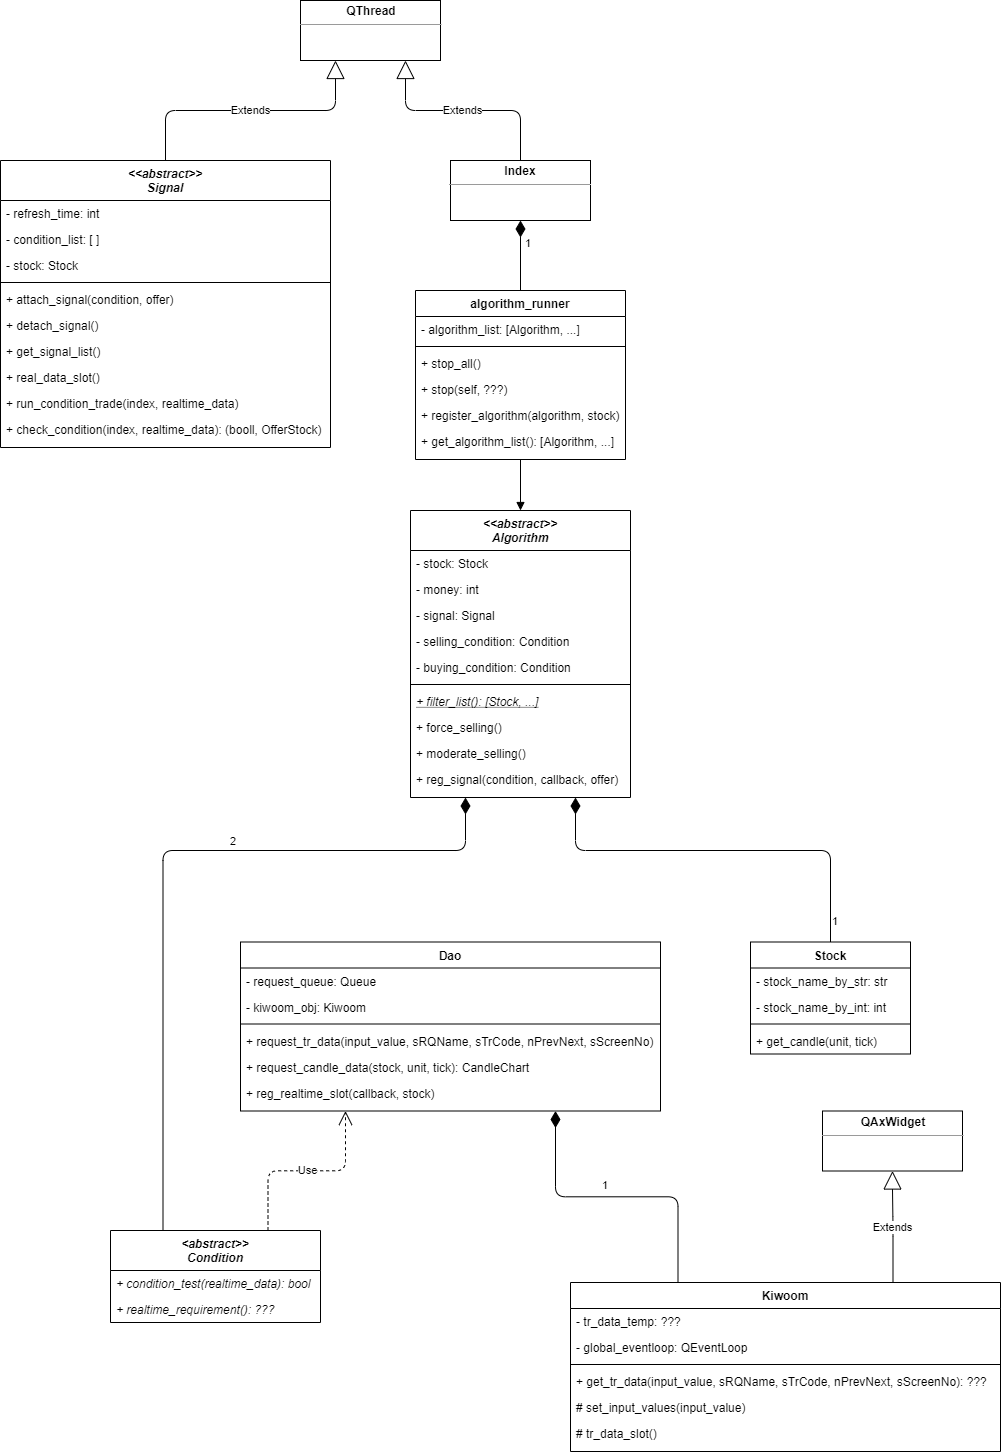

The diagram above was exported from draw.io. Its source (the exported page's mxGraphModel, read from the mxfile embedded in the PNG):
<mxGraphModel dx="1952" dy="790" grid="1" gridSize="10" guides="1" tooltips="1" connect="1" arrows="1" fold="1" page="1" pageScale="1" pageWidth="827" pageHeight="1169" background="none" math="0" shadow="0">
  <root>
    <mxCell id="0" />
    <mxCell id="1" parent="0" />
    <mxCell id="3" value="&lt;&lt;abstract&gt;&gt;&#10;Algorithm" style="swimlane;fontStyle=3;align=center;verticalAlign=top;childLayout=stackLayout;horizontal=1;startSize=40;horizontalStack=0;resizeParent=1;resizeParentMax=0;resizeLast=0;collapsible=1;marginBottom=5;" parent="1" vertex="1">
      <mxGeometry x="-60" y="920" width="220" height="287" as="geometry" />
    </mxCell>
    <mxCell id="4" value="- stock: Stock" style="text;strokeColor=none;fillColor=none;align=left;verticalAlign=top;spacingLeft=4;spacingRight=4;overflow=hidden;rotatable=0;points=[[0,0.5],[1,0.5]];portConstraint=eastwest;" parent="3" vertex="1">
      <mxGeometry y="40" width="220" height="26" as="geometry" />
    </mxCell>
    <mxCell id="8" value="- money: int" style="text;strokeColor=none;fillColor=none;align=left;verticalAlign=top;spacingLeft=4;spacingRight=4;overflow=hidden;rotatable=0;points=[[0,0.5],[1,0.5]];portConstraint=eastwest;" parent="3" vertex="1">
      <mxGeometry y="66" width="220" height="26" as="geometry" />
    </mxCell>
    <mxCell id="10" value="- signal: Signal" style="text;strokeColor=none;fillColor=none;align=left;verticalAlign=top;spacingLeft=4;spacingRight=4;overflow=hidden;rotatable=0;points=[[0,0.5],[1,0.5]];portConstraint=eastwest;" parent="3" vertex="1">
      <mxGeometry y="92" width="220" height="26" as="geometry" />
    </mxCell>
    <mxCell id="11" value="- selling_condition: Condition" style="text;strokeColor=none;fillColor=none;align=left;verticalAlign=top;spacingLeft=4;spacingRight=4;overflow=hidden;rotatable=0;points=[[0,0.5],[1,0.5]];portConstraint=eastwest;" parent="3" vertex="1">
      <mxGeometry y="118" width="220" height="26" as="geometry" />
    </mxCell>
    <mxCell id="12" value="- buying_condition: Condition" style="text;strokeColor=none;fillColor=none;align=left;verticalAlign=top;spacingLeft=4;spacingRight=4;overflow=hidden;rotatable=0;points=[[0,0.5],[1,0.5]];portConstraint=eastwest;" parent="3" vertex="1">
      <mxGeometry y="144" width="220" height="26" as="geometry" />
    </mxCell>
    <mxCell id="5" value="" style="line;strokeWidth=1;fillColor=none;align=left;verticalAlign=middle;spacingTop=-1;spacingLeft=3;spacingRight=3;rotatable=0;labelPosition=right;points=[];portConstraint=eastwest;" parent="3" vertex="1">
      <mxGeometry y="170" width="220" height="8" as="geometry" />
    </mxCell>
    <mxCell id="6" value="+ filter_list(): [Stock, ...]" style="text;strokeColor=none;fillColor=none;align=left;verticalAlign=top;spacingLeft=4;spacingRight=4;overflow=hidden;rotatable=0;points=[[0,0.5],[1,0.5]];portConstraint=eastwest;fontStyle=6" parent="3" vertex="1">
      <mxGeometry y="178" width="220" height="26" as="geometry" />
    </mxCell>
    <mxCell id="16" value="+ force_selling()" style="text;strokeColor=none;fillColor=none;align=left;verticalAlign=top;spacingLeft=4;spacingRight=4;overflow=hidden;rotatable=0;points=[[0,0.5],[1,0.5]];portConstraint=eastwest;" parent="3" vertex="1">
      <mxGeometry y="204" width="220" height="26" as="geometry" />
    </mxCell>
    <mxCell id="15" value="+ moderate_selling()" style="text;strokeColor=none;fillColor=none;align=left;verticalAlign=top;spacingLeft=4;spacingRight=4;overflow=hidden;rotatable=0;points=[[0,0.5],[1,0.5]];portConstraint=eastwest;" parent="3" vertex="1">
      <mxGeometry y="230" width="220" height="26" as="geometry" />
    </mxCell>
    <mxCell id="14" value="+ reg_signal(condition, callback, offer)" style="text;strokeColor=none;fillColor=none;align=left;verticalAlign=top;spacingLeft=4;spacingRight=4;overflow=hidden;rotatable=0;points=[[0,0.5],[1,0.5]];portConstraint=eastwest;" parent="3" vertex="1">
      <mxGeometry y="256" width="220" height="26" as="geometry" />
    </mxCell>
    <mxCell id="17" value="&lt;abstract&gt;&gt;&#10;Condition" style="swimlane;fontStyle=3;align=center;verticalAlign=top;childLayout=stackLayout;horizontal=1;startSize=40;horizontalStack=0;resizeParent=1;resizeParentMax=0;resizeLast=0;collapsible=1;marginBottom=0;" parent="1" vertex="1">
      <mxGeometry x="-360" y="1640" width="210" height="92" as="geometry" />
    </mxCell>
    <mxCell id="20" value="+ condition_test(realtime_data): bool" style="text;strokeColor=none;fillColor=none;align=left;verticalAlign=top;spacingLeft=4;spacingRight=4;overflow=hidden;rotatable=0;points=[[0,0.5],[1,0.5]];portConstraint=eastwest;fontStyle=2" parent="17" vertex="1">
      <mxGeometry y="40" width="210" height="26" as="geometry" />
    </mxCell>
    <mxCell id="QGsAgZOSuBCO35QOW-jG-126" value="+ realtime_requirement(): ???" style="text;strokeColor=none;fillColor=none;align=left;verticalAlign=top;spacingLeft=4;spacingRight=4;overflow=hidden;rotatable=0;points=[[0,0.5],[1,0.5]];portConstraint=eastwest;fontStyle=2" parent="17" vertex="1">
      <mxGeometry y="66" width="210" height="26" as="geometry" />
    </mxCell>
    <mxCell id="21" value="&lt;&lt;abstract&gt;&gt;&#10;Signal" style="swimlane;fontStyle=3;align=center;verticalAlign=top;childLayout=stackLayout;horizontal=1;startSize=40;horizontalStack=0;resizeParent=1;resizeParentMax=0;resizeLast=0;collapsible=1;marginBottom=5;" parent="1" vertex="1">
      <mxGeometry x="-470" y="570" width="330" height="287" as="geometry" />
    </mxCell>
    <mxCell id="22" value="- refresh_time: int" style="text;strokeColor=none;fillColor=none;align=left;verticalAlign=top;spacingLeft=4;spacingRight=4;overflow=hidden;rotatable=0;points=[[0,0.5],[1,0.5]];portConstraint=eastwest;" parent="21" vertex="1">
      <mxGeometry y="40" width="330" height="26" as="geometry" />
    </mxCell>
    <mxCell id="9" value="- condition_list: [ ]" style="text;strokeColor=none;fillColor=none;align=left;verticalAlign=top;spacingLeft=4;spacingRight=4;overflow=hidden;rotatable=0;points=[[0,0.5],[1,0.5]];portConstraint=eastwest;" parent="21" vertex="1">
      <mxGeometry y="66" width="330" height="26" as="geometry" />
    </mxCell>
    <mxCell id="25" value="- stock: Stock" style="text;strokeColor=none;fillColor=none;align=left;verticalAlign=top;spacingLeft=4;spacingRight=4;overflow=hidden;rotatable=0;points=[[0,0.5],[1,0.5]];portConstraint=eastwest;" parent="21" vertex="1">
      <mxGeometry y="92" width="330" height="26" as="geometry" />
    </mxCell>
    <mxCell id="23" value="" style="line;strokeWidth=1;fillColor=none;align=left;verticalAlign=middle;spacingTop=-1;spacingLeft=3;spacingRight=3;rotatable=0;labelPosition=right;points=[];portConstraint=eastwest;" parent="21" vertex="1">
      <mxGeometry y="118" width="330" height="8" as="geometry" />
    </mxCell>
    <mxCell id="24" value="+ attach_signal(condition, offer)" style="text;strokeColor=none;fillColor=none;align=left;verticalAlign=top;spacingLeft=4;spacingRight=4;overflow=hidden;rotatable=0;points=[[0,0.5],[1,0.5]];portConstraint=eastwest;" parent="21" vertex="1">
      <mxGeometry y="126" width="330" height="26" as="geometry" />
    </mxCell>
    <mxCell id="29" value="+ detach_signal()" style="text;strokeColor=none;fillColor=none;align=left;verticalAlign=top;spacingLeft=4;spacingRight=4;overflow=hidden;rotatable=0;points=[[0,0.5],[1,0.5]];portConstraint=eastwest;" parent="21" vertex="1">
      <mxGeometry y="152" width="330" height="26" as="geometry" />
    </mxCell>
    <mxCell id="28" value="+ get_signal_list()" style="text;strokeColor=none;fillColor=none;align=left;verticalAlign=top;spacingLeft=4;spacingRight=4;overflow=hidden;rotatable=0;points=[[0,0.5],[1,0.5]];portConstraint=eastwest;" parent="21" vertex="1">
      <mxGeometry y="178" width="330" height="26" as="geometry" />
    </mxCell>
    <mxCell id="30" value="+ real_data_slot()" style="text;strokeColor=none;fillColor=none;align=left;verticalAlign=top;spacingLeft=4;spacingRight=4;overflow=hidden;rotatable=0;points=[[0,0.5],[1,0.5]];portConstraint=eastwest;" parent="21" vertex="1">
      <mxGeometry y="204" width="330" height="26" as="geometry" />
    </mxCell>
    <mxCell id="26" value="+ run_condition_trade(index, realtime_data)" style="text;strokeColor=none;fillColor=none;align=left;verticalAlign=top;spacingLeft=4;spacingRight=4;overflow=hidden;rotatable=0;points=[[0,0.5],[1,0.5]];portConstraint=eastwest;" parent="21" vertex="1">
      <mxGeometry y="230" width="330" height="26" as="geometry" />
    </mxCell>
    <mxCell id="27" value="+ check_condition(index, realtime_data): (booll, OfferStock)" style="text;strokeColor=none;fillColor=none;align=left;verticalAlign=top;spacingLeft=4;spacingRight=4;overflow=hidden;rotatable=0;points=[[0,0.5],[1,0.5]];portConstraint=eastwest;" parent="21" vertex="1">
      <mxGeometry y="256" width="330" height="26" as="geometry" />
    </mxCell>
    <mxCell id="31" value="Dao" style="swimlane;fontStyle=1;align=center;verticalAlign=top;childLayout=stackLayout;horizontal=1;startSize=26;horizontalStack=0;resizeParent=1;resizeParentMax=0;resizeLast=0;collapsible=1;marginBottom=5;" parent="1" vertex="1">
      <mxGeometry x="-230" y="1351.5" width="420" height="169" as="geometry">
        <mxRectangle x="-230" y="1351.5" width="60" height="26" as="alternateBounds" />
      </mxGeometry>
    </mxCell>
    <mxCell id="32" value="- request_queue: Queue" style="text;strokeColor=none;fillColor=none;align=left;verticalAlign=top;spacingLeft=4;spacingRight=4;overflow=hidden;rotatable=0;points=[[0,0.5],[1,0.5]];portConstraint=eastwest;" parent="31" vertex="1">
      <mxGeometry y="26" width="420" height="26" as="geometry" />
    </mxCell>
    <mxCell id="35" value="- kiwoom_obj: Kiwoom" style="text;strokeColor=none;fillColor=none;align=left;verticalAlign=top;spacingLeft=4;spacingRight=4;overflow=hidden;rotatable=0;points=[[0,0.5],[1,0.5]];portConstraint=eastwest;" parent="31" vertex="1">
      <mxGeometry y="52" width="420" height="26" as="geometry" />
    </mxCell>
    <mxCell id="33" value="" style="line;strokeWidth=1;fillColor=none;align=left;verticalAlign=middle;spacingTop=-1;spacingLeft=3;spacingRight=3;rotatable=0;labelPosition=right;points=[];portConstraint=eastwest;" parent="31" vertex="1">
      <mxGeometry y="78" width="420" height="8" as="geometry" />
    </mxCell>
    <mxCell id="34" value="+ request_tr_data(input_value, sRQName, sTrCode, nPrevNext, sScreenNo)" style="text;strokeColor=none;fillColor=none;align=left;verticalAlign=top;spacingLeft=4;spacingRight=4;overflow=hidden;rotatable=0;points=[[0,0.5],[1,0.5]];portConstraint=eastwest;" parent="31" vertex="1">
      <mxGeometry y="86" width="420" height="26" as="geometry" />
    </mxCell>
    <mxCell id="37" value="+ request_candle_data(stock, unit, tick): CandleChart" style="text;strokeColor=none;fillColor=none;align=left;verticalAlign=top;spacingLeft=4;spacingRight=4;overflow=hidden;rotatable=0;points=[[0,0.5],[1,0.5]];portConstraint=eastwest;" parent="31" vertex="1">
      <mxGeometry y="112" width="420" height="26" as="geometry" />
    </mxCell>
    <mxCell id="36" value="+ reg_realtime_slot(callback, stock)" style="text;strokeColor=none;fillColor=none;align=left;verticalAlign=top;spacingLeft=4;spacingRight=4;overflow=hidden;rotatable=0;points=[[0,0.5],[1,0.5]];portConstraint=eastwest;" parent="31" vertex="1">
      <mxGeometry y="138" width="420" height="26" as="geometry" />
    </mxCell>
    <mxCell id="38" value="Kiwoom" style="swimlane;fontStyle=1;align=center;verticalAlign=top;childLayout=stackLayout;horizontal=1;startSize=26;horizontalStack=0;resizeParent=1;resizeParentMax=0;resizeLast=0;collapsible=1;marginBottom=5;" parent="1" vertex="1">
      <mxGeometry x="100" y="1692" width="430" height="169" as="geometry" />
    </mxCell>
    <mxCell id="39" value="- tr_data_temp: ???" style="text;strokeColor=none;fillColor=none;align=left;verticalAlign=top;spacingLeft=4;spacingRight=4;overflow=hidden;rotatable=0;points=[[0,0.5],[1,0.5]];portConstraint=eastwest;" parent="38" vertex="1">
      <mxGeometry y="26" width="430" height="26" as="geometry" />
    </mxCell>
    <mxCell id="42" value="- global_eventloop: QEventLoop" style="text;strokeColor=none;fillColor=none;align=left;verticalAlign=top;spacingLeft=4;spacingRight=4;overflow=hidden;rotatable=0;points=[[0,0.5],[1,0.5]];portConstraint=eastwest;" parent="38" vertex="1">
      <mxGeometry y="52" width="430" height="26" as="geometry" />
    </mxCell>
    <mxCell id="40" value="" style="line;strokeWidth=1;fillColor=none;align=left;verticalAlign=middle;spacingTop=-1;spacingLeft=3;spacingRight=3;rotatable=0;labelPosition=right;points=[];portConstraint=eastwest;" parent="38" vertex="1">
      <mxGeometry y="78" width="430" height="8" as="geometry" />
    </mxCell>
    <mxCell id="45" value="+ get_tr_data(input_value, sRQName, sTrCode, nPrevNext, sScreenNo): ???" style="text;strokeColor=none;fillColor=none;align=left;verticalAlign=top;spacingLeft=4;spacingRight=4;overflow=hidden;rotatable=0;points=[[0,0.5],[1,0.5]];portConstraint=eastwest;" parent="38" vertex="1">
      <mxGeometry y="86" width="430" height="26" as="geometry" />
    </mxCell>
    <mxCell id="44" value="# set_input_values(input_value)" style="text;strokeColor=none;fillColor=none;align=left;verticalAlign=top;spacingLeft=4;spacingRight=4;overflow=hidden;rotatable=0;points=[[0,0.5],[1,0.5]];portConstraint=eastwest;" parent="38" vertex="1">
      <mxGeometry y="112" width="430" height="26" as="geometry" />
    </mxCell>
    <mxCell id="41" value="# tr_data_slot()" style="text;strokeColor=none;fillColor=none;align=left;verticalAlign=top;spacingLeft=4;spacingRight=4;overflow=hidden;rotatable=0;points=[[0,0.5],[1,0.5]];portConstraint=eastwest;" parent="38" vertex="1">
      <mxGeometry y="138" width="430" height="26" as="geometry" />
    </mxCell>
    <mxCell id="46" value="Stock" style="swimlane;fontStyle=1;align=center;verticalAlign=top;childLayout=stackLayout;horizontal=1;startSize=26;horizontalStack=0;resizeParent=1;resizeParentMax=0;resizeLast=0;collapsible=1;marginBottom=0;" parent="1" vertex="1">
      <mxGeometry x="280" y="1351.5" width="160" height="112" as="geometry" />
    </mxCell>
    <mxCell id="47" value="- stock_name_by_str: str" style="text;strokeColor=none;fillColor=none;align=left;verticalAlign=top;spacingLeft=4;spacingRight=4;overflow=hidden;rotatable=0;points=[[0,0.5],[1,0.5]];portConstraint=eastwest;" parent="46" vertex="1">
      <mxGeometry y="26" width="160" height="26" as="geometry" />
    </mxCell>
    <mxCell id="43" value="- stock_name_by_int: int" style="text;strokeColor=none;fillColor=none;align=left;verticalAlign=top;spacingLeft=4;spacingRight=4;overflow=hidden;rotatable=0;points=[[0,0.5],[1,0.5]];portConstraint=eastwest;" parent="46" vertex="1">
      <mxGeometry y="52" width="160" height="26" as="geometry" />
    </mxCell>
    <mxCell id="48" value="" style="line;strokeWidth=1;fillColor=none;align=left;verticalAlign=middle;spacingTop=-1;spacingLeft=3;spacingRight=3;rotatable=0;labelPosition=right;points=[];portConstraint=eastwest;" parent="46" vertex="1">
      <mxGeometry y="78" width="160" height="8" as="geometry" />
    </mxCell>
    <mxCell id="49" value="+ get_candle(unit, tick)" style="text;strokeColor=none;fillColor=none;align=left;verticalAlign=top;spacingLeft=4;spacingRight=4;overflow=hidden;rotatable=0;points=[[0,0.5],[1,0.5]];portConstraint=eastwest;" parent="46" vertex="1">
      <mxGeometry y="86" width="160" height="26" as="geometry" />
    </mxCell>
    <mxCell id="79" value="algorithm_runner" style="swimlane;fontStyle=1;align=center;verticalAlign=top;childLayout=stackLayout;horizontal=1;startSize=26;horizontalStack=0;resizeParent=1;resizeParentMax=0;resizeLast=0;collapsible=1;marginBottom=5;" parent="1" vertex="1">
      <mxGeometry x="-55" y="700" width="210" height="169" as="geometry" />
    </mxCell>
    <mxCell id="80" value="- algorithm_list: [Algorithm, ...]" style="text;strokeColor=none;fillColor=none;align=left;verticalAlign=top;spacingLeft=4;spacingRight=4;overflow=hidden;rotatable=0;points=[[0,0.5],[1,0.5]];portConstraint=eastwest;" parent="79" vertex="1">
      <mxGeometry y="26" width="210" height="26" as="geometry" />
    </mxCell>
    <mxCell id="81" value="" style="line;strokeWidth=1;fillColor=none;align=left;verticalAlign=middle;spacingTop=-1;spacingLeft=3;spacingRight=3;rotatable=0;labelPosition=right;points=[];portConstraint=eastwest;" parent="79" vertex="1">
      <mxGeometry y="52" width="210" height="8" as="geometry" />
    </mxCell>
    <mxCell id="82" value="+ stop_all()" style="text;strokeColor=none;fillColor=none;align=left;verticalAlign=top;spacingLeft=4;spacingRight=4;overflow=hidden;rotatable=0;points=[[0,0.5],[1,0.5]];portConstraint=eastwest;" parent="79" vertex="1">
      <mxGeometry y="60" width="210" height="26" as="geometry" />
    </mxCell>
    <mxCell id="90" value="+ stop(self, ???)" style="text;strokeColor=none;fillColor=none;align=left;verticalAlign=top;spacingLeft=4;spacingRight=4;overflow=hidden;rotatable=0;points=[[0,0.5],[1,0.5]];portConstraint=eastwest;" parent="79" vertex="1">
      <mxGeometry y="86" width="210" height="26" as="geometry" />
    </mxCell>
    <mxCell id="89" value="+ register_algorithm(algorithm, stock)" style="text;strokeColor=none;fillColor=none;align=left;verticalAlign=top;spacingLeft=4;spacingRight=4;overflow=hidden;rotatable=0;points=[[0,0.5],[1,0.5]];portConstraint=eastwest;" parent="79" vertex="1">
      <mxGeometry y="112" width="210" height="26" as="geometry" />
    </mxCell>
    <mxCell id="65" value="+ get_algorithm_list(): [Algorithm, ...]" style="text;strokeColor=none;fillColor=none;align=left;verticalAlign=top;spacingLeft=4;spacingRight=4;overflow=hidden;rotatable=0;points=[[0,0.5],[1,0.5]];portConstraint=eastwest;" parent="79" vertex="1">
      <mxGeometry y="138" width="210" height="26" as="geometry" />
    </mxCell>
    <mxCell id="98" value="&lt;p style=&quot;margin: 0px ; margin-top: 4px ; text-align: center&quot;&gt;&lt;b&gt;Index&lt;/b&gt;&lt;/p&gt;&lt;hr size=&quot;1&quot;&gt;&lt;div style=&quot;height: 2px&quot;&gt;&lt;br&gt;&lt;/div&gt;" style="verticalAlign=top;align=center;overflow=fill;fontSize=12;fontFamily=Helvetica;html=1;fontStyle=1;startSize=26;" parent="1" vertex="1">
      <mxGeometry x="-20" y="570" width="140" height="60" as="geometry" />
    </mxCell>
    <mxCell id="99" value="&lt;p style=&quot;margin: 0px ; margin-top: 4px ; text-align: center&quot;&gt;&lt;b&gt;QThread&lt;/b&gt;&lt;/p&gt;&lt;hr size=&quot;1&quot;&gt;&lt;div style=&quot;height: 2px&quot;&gt;&lt;br&gt;&lt;/div&gt;" style="verticalAlign=top;align=left;overflow=fill;fontSize=12;fontFamily=Helvetica;html=1;" parent="1" vertex="1">
      <mxGeometry x="-170" y="410" width="140" height="60" as="geometry" />
    </mxCell>
    <mxCell id="104" value="Extends" style="endArrow=block;endSize=16;endFill=0;html=1;exitX=0.5;exitY=0;exitDx=0;exitDy=0;edgeStyle=orthogonalEdgeStyle;elbow=vertical;strokeWidth=1;jumpStyle=none;entryX=0.25;entryY=1;entryDx=0;entryDy=0;" parent="1" source="21" target="99" edge="1">
      <mxGeometry width="160" relative="1" as="geometry">
        <mxPoint x="80" y="560" as="sourcePoint" />
        <mxPoint x="10" y="656" as="targetPoint" />
      </mxGeometry>
    </mxCell>
    <mxCell id="112" value="Extends" style="endArrow=block;endSize=16;endFill=0;html=1;strokeWidth=1;exitX=0.5;exitY=0;exitDx=0;exitDy=0;edgeStyle=orthogonalEdgeStyle;entryX=0.75;entryY=1;entryDx=0;entryDy=0;" parent="1" source="98" target="99" edge="1">
      <mxGeometry width="160" relative="1" as="geometry">
        <mxPoint x="240" y="520" as="sourcePoint" />
        <mxPoint x="160" y="670" as="targetPoint" />
      </mxGeometry>
    </mxCell>
    <mxCell id="114" value="1" style="endArrow=none;html=1;endSize=12;startArrow=diamondThin;startSize=14;startFill=1;edgeStyle=orthogonalEdgeStyle;align=left;verticalAlign=bottom;strokeWidth=1;entryX=0.25;entryY=0;entryDx=0;entryDy=0;endFill=0;exitX=0.75;exitY=1;exitDx=0;exitDy=0;" parent="1" source="31" target="38" edge="1">
      <mxGeometry x="-0.1086" y="2" relative="1" as="geometry">
        <mxPoint x="760" y="510" as="sourcePoint" />
        <mxPoint x="950" y="500" as="targetPoint" />
        <mxPoint as="offset" />
      </mxGeometry>
    </mxCell>
    <mxCell id="115" value="1" style="endArrow=none;html=1;endSize=12;startArrow=diamondThin;startSize=14;startFill=1;edgeStyle=orthogonalEdgeStyle;align=left;verticalAlign=bottom;strokeWidth=1;entryX=0.5;entryY=0;entryDx=0;entryDy=0;endFill=0;" parent="1" source="98" target="79" edge="1">
      <mxGeometry x="-0.0935" y="3" relative="1" as="geometry">
        <mxPoint x="250" y="1150" as="sourcePoint" />
        <mxPoint x="410" y="1150" as="targetPoint" />
        <mxPoint as="offset" />
      </mxGeometry>
    </mxCell>
    <mxCell id="116" value="" style="endArrow=block;startArrow=none;endFill=1;startFill=0;html=1;strokeWidth=1;entryX=0.5;entryY=0;entryDx=0;entryDy=0;edgeStyle=orthogonalEdgeStyle;exitX=0.5;exitY=1;exitDx=0;exitDy=0;" parent="1" source="79" target="3" edge="1">
      <mxGeometry width="160" relative="1" as="geometry">
        <mxPoint x="-30" y="1300" as="sourcePoint" />
        <mxPoint x="630" y="1030" as="targetPoint" />
      </mxGeometry>
    </mxCell>
    <mxCell id="117" value="2" style="endArrow=none;html=1;endSize=12;startArrow=diamondThin;startSize=14;startFill=1;edgeStyle=orthogonalEdgeStyle;align=left;verticalAlign=bottom;strokeWidth=1;entryX=0.25;entryY=0;entryDx=0;entryDy=0;endFill=0;exitX=0.25;exitY=1;exitDx=0;exitDy=0;" parent="1" source="3" target="17" edge="1">
      <mxGeometry x="-0.2127" relative="1" as="geometry">
        <mxPoint x="60" y="1660" as="sourcePoint" />
        <mxPoint x="400" y="1500" as="targetPoint" />
        <mxPoint as="offset" />
        <Array as="points">
          <mxPoint x="-5" y="1260" />
          <mxPoint x="-307" y="1260" />
        </Array>
      </mxGeometry>
    </mxCell>
    <mxCell id="118" value="1" style="endArrow=none;html=1;endSize=12;startArrow=diamondThin;startSize=14;startFill=1;edgeStyle=orthogonalEdgeStyle;align=left;verticalAlign=bottom;strokeWidth=1;exitX=0.75;exitY=1;exitDx=0;exitDy=0;entryX=0.5;entryY=0;entryDx=0;entryDy=0;endFill=0;" parent="1" source="3" target="46" edge="1">
      <mxGeometry x="0.9424" relative="1" as="geometry">
        <mxPoint x="410" y="1390" as="sourcePoint" />
        <mxPoint x="570" y="1390" as="targetPoint" />
        <Array as="points">
          <mxPoint x="105" y="1260" />
          <mxPoint x="360" y="1260" />
        </Array>
        <mxPoint as="offset" />
      </mxGeometry>
    </mxCell>
    <mxCell id="119" value="Use" style="endArrow=open;endSize=12;dashed=1;html=1;strokeWidth=1;exitX=0.75;exitY=0;exitDx=0;exitDy=0;entryX=0.25;entryY=1;entryDx=0;entryDy=0;edgeStyle=orthogonalEdgeStyle;" parent="1" source="17" target="31" edge="1">
      <mxGeometry width="160" relative="1" as="geometry">
        <mxPoint x="380" y="1610" as="sourcePoint" />
        <mxPoint x="540" y="1610" as="targetPoint" />
      </mxGeometry>
    </mxCell>
    <mxCell id="121" value="&lt;p style=&quot;margin: 0px ; margin-top: 4px ; text-align: center&quot;&gt;&lt;b&gt;QAxWidget&lt;/b&gt;&lt;/p&gt;&lt;hr size=&quot;1&quot;&gt;&lt;div style=&quot;height: 2px&quot;&gt;&lt;br&gt;&lt;/div&gt;" style="verticalAlign=top;align=left;overflow=fill;fontSize=12;fontFamily=Helvetica;html=1;" parent="1" vertex="1">
      <mxGeometry x="352" y="1520.5" width="140" height="60" as="geometry" />
    </mxCell>
    <mxCell id="122" value="Extends" style="endArrow=block;endSize=16;endFill=0;html=1;exitX=0.75;exitY=0;exitDx=0;exitDy=0;edgeStyle=orthogonalEdgeStyle;entryX=0.5;entryY=1;entryDx=0;entryDy=0;" parent="1" source="38" target="121" edge="1">
      <mxGeometry width="160" relative="1" as="geometry">
        <mxPoint x="330" y="1720" as="sourcePoint" />
        <mxPoint x="423" y="1600" as="targetPoint" />
      </mxGeometry>
    </mxCell>
  </root>
</mxGraphModel>